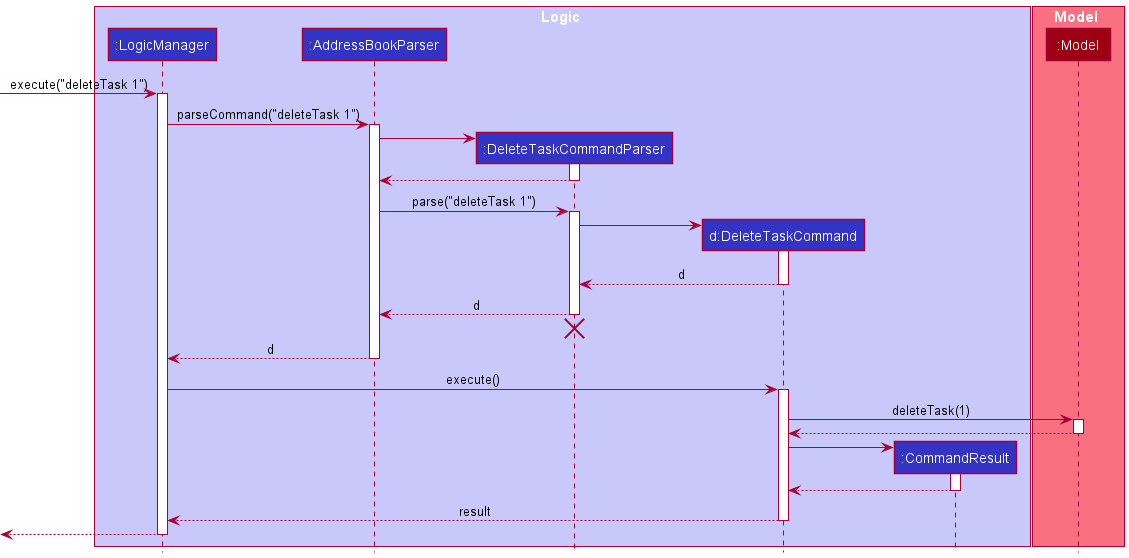

The diagram above was rendered by PlantUML. Its source (embedded in the PNG):
@startuml
!include style.puml

box Logic LOGIC_COLOR_T1
participant ":LogicManager" as LogicManager LOGIC_COLOR
participant ":AddressBookParser" as AddressBookParser LOGIC_COLOR
participant ":DeleteTaskCommandParser" as DeleteTaskCommandParser LOGIC_COLOR
participant "d:DeleteTaskCommand" as DeleteTaskCommand LOGIC_COLOR
participant ":CommandResult" as CommandResult LOGIC_COLOR
end box

box Model MODEL_COLOR_T1
participant ":Model" as Model MODEL_COLOR
end box

[-> LogicManager : execute("deleteTask 1")
activate LogicManager

LogicManager -> AddressBookParser : parseCommand("deleteTask 1")
activate AddressBookParser

create DeleteTaskCommandParser
AddressBookParser -> DeleteTaskCommandParser
activate DeleteTaskCommandParser

DeleteTaskCommandParser --> AddressBookParser
deactivate DeleteTaskCommandParser

AddressBookParser -> DeleteTaskCommandParser : parse("deleteTask 1")
activate DeleteTaskCommandParser

create DeleteTaskCommand
DeleteTaskCommandParser -> DeleteTaskCommand
activate DeleteTaskCommand

DeleteTaskCommand --> DeleteTaskCommandParser : d
deactivate DeleteTaskCommand

DeleteTaskCommandParser --> AddressBookParser : d
deactivate DeleteTaskCommandParser
'Hidden arrow to position the destroy marker below the end of the activation bar.
DeleteTaskCommandParser -[hidden]-> AddressBookParser
destroy DeleteTaskCommandParser

AddressBookParser --> LogicManager : d
deactivate AddressBookParser

LogicManager -> DeleteTaskCommand : execute()
activate DeleteTaskCommand

DeleteTaskCommand -> Model : deleteTask(1)
activate Model

Model --> DeleteTaskCommand
deactivate Model

create CommandResult
DeleteTaskCommand -> CommandResult
activate CommandResult

CommandResult --> DeleteTaskCommand
deactivate CommandResult

DeleteTaskCommand --> LogicManager : result
deactivate DeleteTaskCommand

[<--LogicManager
deactivate LogicManager
@enduml